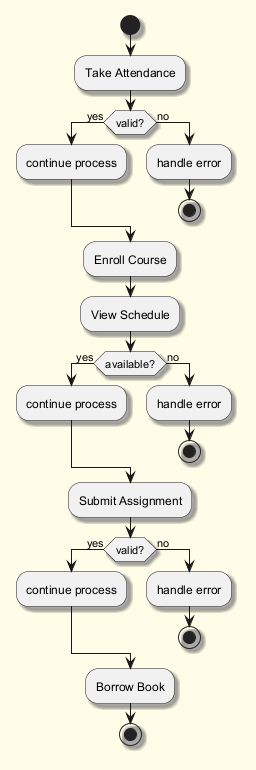

The diagram above was rendered by PlantUML. Its source (embedded in the PNG):
@startuml
skinparam backgroundColor #FFFDE7
skinparam classBackgroundColor #FFF9C4
skinparam classBorderColor #F57F17
skinparam shadowing true
start
:Take Attendance;
if (valid?) then (yes)
:continue process;
else (no)
:handle error;
stop
endif
:Enroll Course;
:View Schedule;
if (available?) then (yes)
:continue process;
else (no)
:handle error;
stop
endif
:Submit Assignment;
if (valid?) then (yes)
:continue process;
else (no)
:handle error;
stop
endif
:Borrow Book;
stop
@enduml